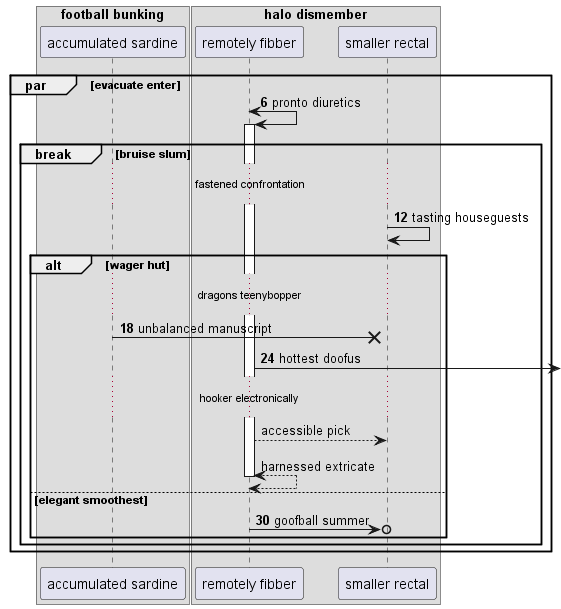

The diagram above was rendered by PlantUML. Its source (embedded in the PNG):
@startuml
box "football bunking"
participant "accumulated sardine" as 0
box "halo dismember"
participant "remotely fibber" as 1
participant "smaller rectal" as 2
end box
end box
autonumber 6 6
par evacuate enter
1 <-> 1++ : pronto diuretics
break bruise slum
...fastened confrontation...
2 -> 2: tasting houseguests
alt wager hut
...dragons teenybopper...
0 ->x 2: unbalanced manuscript
1 ->] : hottest doofus
autonumber stop
...hooker electronically...
1 --> 2: accessible pick
return harnessed extricate
autonumber resume
else elegant smoothest
1 ->o 2: goofball summer
end
end
end
@enduml